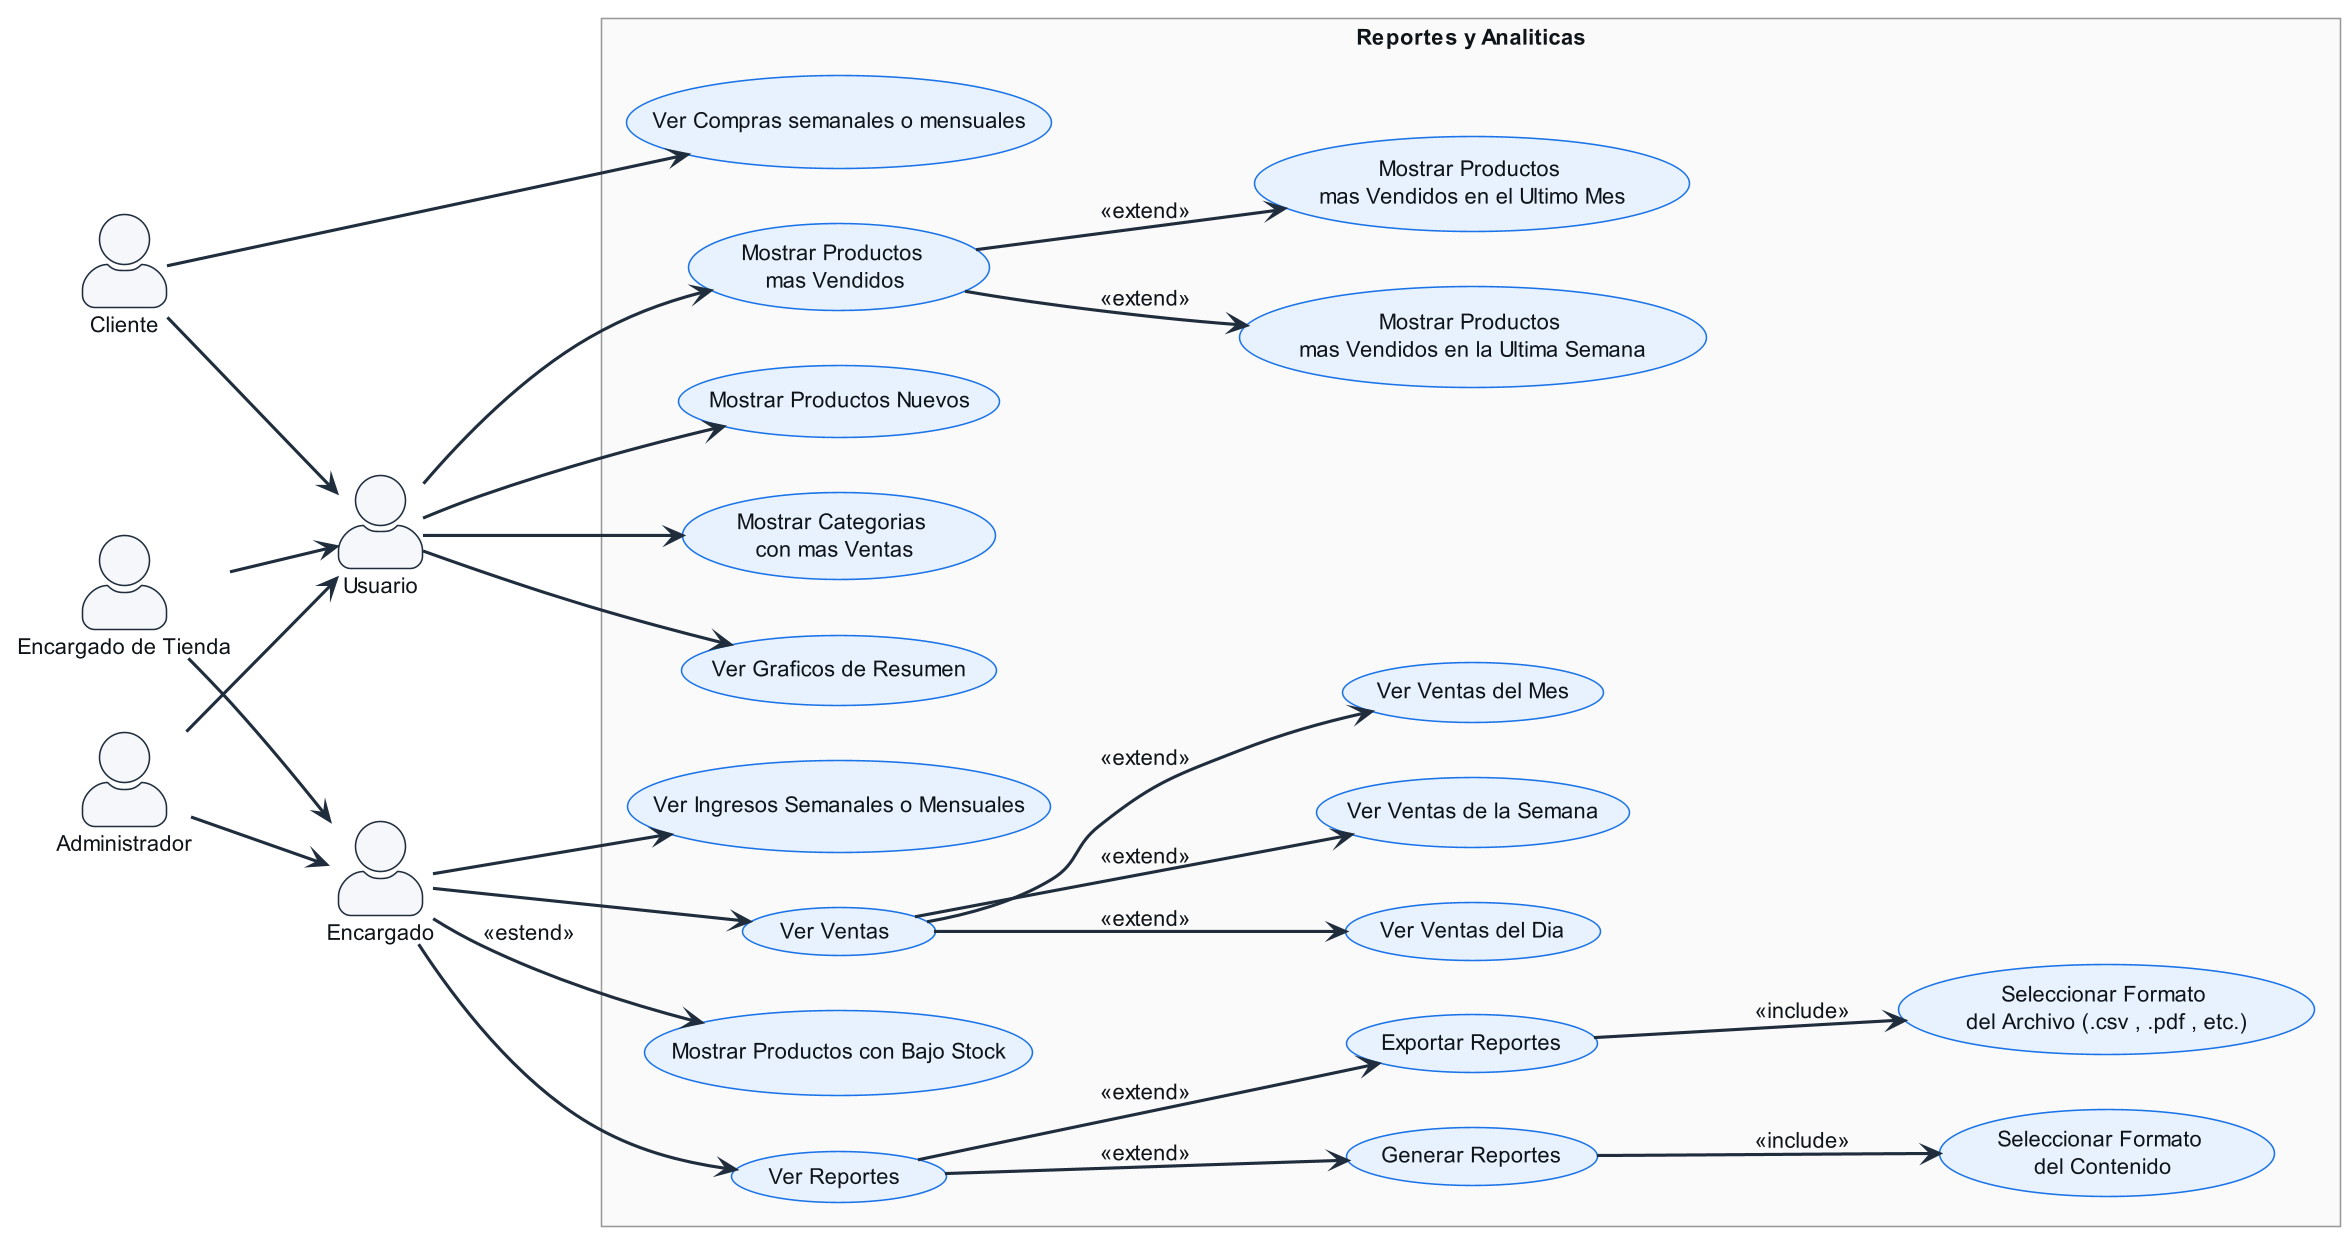

The diagram above was rendered by PlantUML. Its source (embedded in the PNG):
@startuml "Modulo Reportes y Analiticas - v1 - 17-11-2025"
left to right direction
!theme plain

skinparam shadowing true
skinparam roundcorner 18
skinparam dpi 150

skinparam defaultFontName "Roboto"
skinparam defaultFontSize 14
skinparam defaultFontColor #0F1419

skinparam actorStyle awesome
skinparam actor {
    BackgroundColor #F5F7FA
    BorderColor #1F2D3D
    FontColor #0F1419
}

skinparam usecase {
    BackgroundColor #E8F2FE
    BorderColor #1A73E8
    FontColor #0F1419
}

skinparam package {
    BackgroundColor #FAFAFA
    BorderColor #999
    FontColor #333
}

skinparam arrow {
    Color #1F2D3D
    Thickness 2
}

skinparam style strictuml
skinparam packageStyle rectangle

actor "Usuario" as Usuario
actor "Encargado" as Encargado
actor "Cliente" as Cliente
actor "Administrador" as Administrador
actor "Encargado de Tienda" as EncargadoDeTienda

package "Reportes y Analiticas" {
    usecase "Mostrar Productos \nmas Vendidos" as UC_MostrarProductosMasVendidos
    usecase "Mostrar Productos \nmas Vendidos en el Ultimo Mes" as UC_MostrarProductosMasVendidosEnElUltimoMes
    usecase "Mostrar Productos \nmas Vendidos en la Ultima Semana" as UC_MostrarProductosMasVendidosEnLaUltimaSemana
    usecase "Ver Ingresos Semanales o Mensuales" as UC_VerIngresosSemanalesOMensuales
    usecase "Ver Ventas" as UC_VerVentas
    usecase "Ver Ventas del Dia" as UC_VerVentasDelDia
    usecase "Ver Ventas de la Semana" as UC_VerVentasDeLaSemana
    usecase "Ver Ventas del Mes" as UC_VerVentasDelMes
    usecase "Mostrar Productos Nuevos" as UC_MostrarProductosNuevos
    usecase "Mostrar Productos con Bajo Stock" as UC_MostrarProductosConBajoStock 
    usecase "Mostrar Categorias \ncon mas Ventas" as UC_MostrarCategoriasConMasVentas
    usecase "Ver Graficos de Resumen" as UC_VerGraficosDeResumen
    usecase "Ver Compras semanales o mensuales" as UC_VerComprasSemanalesOMensuales 
    usecase "Ver Reportes" as UC_VerReportes
    usecase "Generar Reportes" as UC_GenerarReportes
    usecase "Exportar Reportes" as UC_ExportarReportes
    usecase "Seleccionar Formato \ndel Archivo (.csv , .pdf , etc.)" as UC_SeleccionarFormatoDelArchivo
    usecase "Seleccionar Formato \ndel Contenido" as UC_SeleccionarFormatoDelContenido
}

Cliente --> Usuario
Administrador --> Usuario
EncargadoDeTienda --> Usuario

Administrador --> Encargado
EncargadoDeTienda --> Encargado

Usuario --> UC_MostrarProductosMasVendidos
    UC_MostrarProductosMasVendidos --> UC_MostrarProductosMasVendidosEnElUltimoMes : <<extend>>
    UC_MostrarProductosMasVendidos --> UC_MostrarProductosMasVendidosEnLaUltimaSemana : <<extend>>
Usuario --> UC_MostrarCategoriasConMasVentas

Usuario --> UC_MostrarProductosNuevos
Usuario --> UC_VerGraficosDeResumen

Encargado --> UC_VerVentas
    UC_VerVentas --> UC_VerVentasDelDia : <<extend>>
    UC_VerVentas --> UC_VerVentasDeLaSemana : <<extend>>
    UC_VerVentas --> UC_VerVentasDelMes : <<extend>>
Encargado --> UC_VerReportes
    UC_VerReportes --> UC_GenerarReportes : <<extend>>
        UC_GenerarReportes --> UC_SeleccionarFormatoDelContenido : <<include>>
    UC_VerReportes --> UC_ExportarReportes : <<extend>>
        UC_ExportarReportes --> UC_SeleccionarFormatoDelArchivo : <<include>>
Encargado --> UC_VerIngresosSemanalesOMensuales
Encargado --> UC_MostrarProductosConBajoStock : <<estend>>

Cliente --> UC_VerComprasSemanalesOMensuales

@enduml